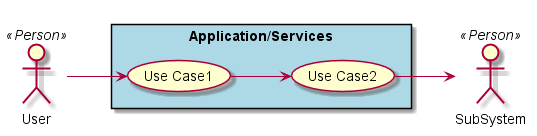

The diagram above was rendered by PlantUML. Its source (embedded in the PNG):
@startuml

left to right direction

actor :User: <<Person>>
actor :SubSystem: <<Person>>


rectangle "Application/Services" #lightBlue {
UseCase UC1  as "Use Case1"
UseCase UC2  as "Use Case2"


User --> UC1
UC1 --> UC2
UC2 --> SubSystem
}

@enduml